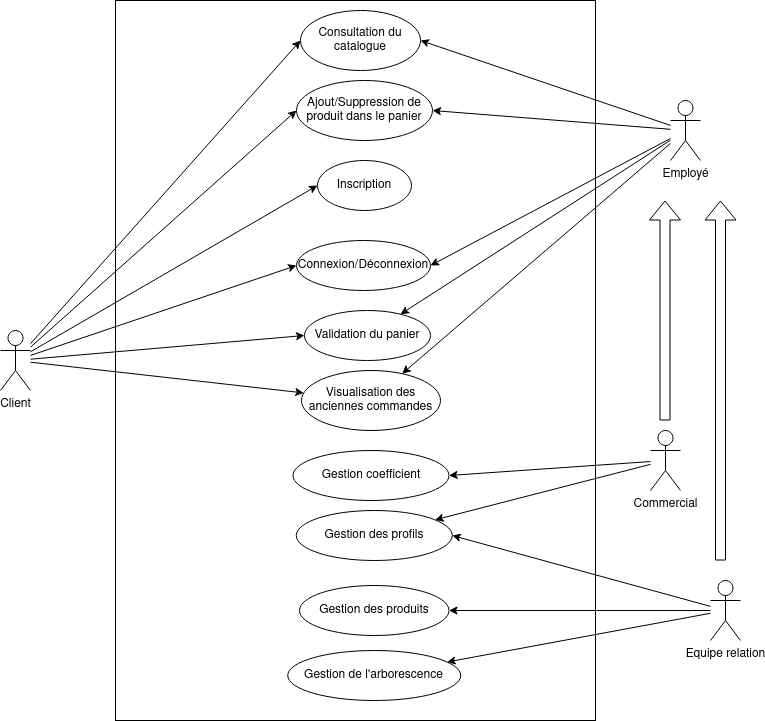

The diagram above was exported from draw.io. Its source (the exported page's mxGraphModel, read from the mxfile embedded in the PNG):
<mxGraphModel dx="1434" dy="725" grid="1" gridSize="10" guides="1" tooltips="1" connect="1" arrows="1" fold="1" page="1" pageScale="1" pageWidth="827" pageHeight="1169" math="0" shadow="0">
  <root>
    <mxCell id="0" />
    <mxCell id="1" parent="0" />
    <mxCell id="a_mKwiH8kdQ59-BuxjDw-2" value="" style="rounded=0;whiteSpace=wrap;html=1;" parent="1" vertex="1">
      <mxGeometry x="165" y="40" width="480" height="720" as="geometry" />
    </mxCell>
    <mxCell id="a_mKwiH8kdQ59-BuxjDw-6" style="rounded=0;orthogonalLoop=1;jettySize=auto;html=1;entryX=0;entryY=0.5;entryDx=0;entryDy=0;" parent="1" source="a_mKwiH8kdQ59-BuxjDw-3" target="a_mKwiH8kdQ59-BuxjDw-5" edge="1">
      <mxGeometry relative="1" as="geometry" />
    </mxCell>
    <mxCell id="a_mKwiH8kdQ59-BuxjDw-10" style="rounded=0;orthogonalLoop=1;jettySize=auto;html=1;entryX=0;entryY=0.5;entryDx=0;entryDy=0;" parent="1" source="a_mKwiH8kdQ59-BuxjDw-3" target="a_mKwiH8kdQ59-BuxjDw-8" edge="1">
      <mxGeometry relative="1" as="geometry" />
    </mxCell>
    <mxCell id="a_mKwiH8kdQ59-BuxjDw-12" style="rounded=0;orthogonalLoop=1;jettySize=auto;html=1;entryX=0;entryY=0.5;entryDx=0;entryDy=0;" parent="1" source="a_mKwiH8kdQ59-BuxjDw-3" target="a_mKwiH8kdQ59-BuxjDw-11" edge="1">
      <mxGeometry relative="1" as="geometry" />
    </mxCell>
    <mxCell id="a_mKwiH8kdQ59-BuxjDw-14" style="rounded=0;orthogonalLoop=1;jettySize=auto;html=1;entryX=0;entryY=0.5;entryDx=0;entryDy=0;" parent="1" source="a_mKwiH8kdQ59-BuxjDw-3" target="a_mKwiH8kdQ59-BuxjDw-13" edge="1">
      <mxGeometry relative="1" as="geometry" />
    </mxCell>
    <mxCell id="a_mKwiH8kdQ59-BuxjDw-17" style="rounded=0;orthogonalLoop=1;jettySize=auto;html=1;entryX=0;entryY=0.5;entryDx=0;entryDy=0;" parent="1" source="a_mKwiH8kdQ59-BuxjDw-3" target="a_mKwiH8kdQ59-BuxjDw-16" edge="1">
      <mxGeometry relative="1" as="geometry" />
    </mxCell>
    <mxCell id="a_mKwiH8kdQ59-BuxjDw-20" style="rounded=0;orthogonalLoop=1;jettySize=auto;html=1;" parent="1" source="a_mKwiH8kdQ59-BuxjDw-3" target="a_mKwiH8kdQ59-BuxjDw-19" edge="1">
      <mxGeometry relative="1" as="geometry" />
    </mxCell>
    <mxCell id="a_mKwiH8kdQ59-BuxjDw-3" value="Client" style="shape=umlActor;verticalLabelPosition=bottom;verticalAlign=top;html=1;outlineConnect=0;" parent="1" vertex="1">
      <mxGeometry x="50" y="370" width="30" height="60" as="geometry" />
    </mxCell>
    <mxCell id="a_mKwiH8kdQ59-BuxjDw-7" style="rounded=0;orthogonalLoop=1;jettySize=auto;html=1;entryX=1;entryY=0.5;entryDx=0;entryDy=0;" parent="1" source="a_mKwiH8kdQ59-BuxjDw-4" target="a_mKwiH8kdQ59-BuxjDw-5" edge="1">
      <mxGeometry relative="1" as="geometry" />
    </mxCell>
    <mxCell id="a_mKwiH8kdQ59-BuxjDw-9" style="rounded=0;orthogonalLoop=1;jettySize=auto;html=1;entryX=1;entryY=0.5;entryDx=0;entryDy=0;" parent="1" source="a_mKwiH8kdQ59-BuxjDw-4" target="a_mKwiH8kdQ59-BuxjDw-8" edge="1">
      <mxGeometry relative="1" as="geometry" />
    </mxCell>
    <mxCell id="a_mKwiH8kdQ59-BuxjDw-15" style="rounded=0;orthogonalLoop=1;jettySize=auto;html=1;entryX=1;entryY=0.5;entryDx=0;entryDy=0;" parent="1" source="a_mKwiH8kdQ59-BuxjDw-4" target="a_mKwiH8kdQ59-BuxjDw-13" edge="1">
      <mxGeometry relative="1" as="geometry" />
    </mxCell>
    <mxCell id="a_mKwiH8kdQ59-BuxjDw-18" style="rounded=0;orthogonalLoop=1;jettySize=auto;html=1;" parent="1" source="a_mKwiH8kdQ59-BuxjDw-4" target="a_mKwiH8kdQ59-BuxjDw-16" edge="1">
      <mxGeometry relative="1" as="geometry" />
    </mxCell>
    <mxCell id="a_mKwiH8kdQ59-BuxjDw-21" style="rounded=0;orthogonalLoop=1;jettySize=auto;html=1;" parent="1" source="a_mKwiH8kdQ59-BuxjDw-4" target="a_mKwiH8kdQ59-BuxjDw-19" edge="1">
      <mxGeometry relative="1" as="geometry" />
    </mxCell>
    <mxCell id="a_mKwiH8kdQ59-BuxjDw-4" value="Employé" style="shape=umlActor;verticalLabelPosition=bottom;verticalAlign=top;html=1;outlineConnect=0;" parent="1" vertex="1">
      <mxGeometry x="720" y="140" width="30" height="60" as="geometry" />
    </mxCell>
    <mxCell id="a_mKwiH8kdQ59-BuxjDw-5" value="Consultation du catalogue" style="ellipse;whiteSpace=wrap;html=1;" parent="1" vertex="1">
      <mxGeometry x="350" y="50" width="120" height="60" as="geometry" />
    </mxCell>
    <mxCell id="a_mKwiH8kdQ59-BuxjDw-8" value="Ajout/Suppression de produit dans le panier" style="ellipse;whiteSpace=wrap;html=1;" parent="1" vertex="1">
      <mxGeometry x="346" y="120" width="136" height="60" as="geometry" />
    </mxCell>
    <mxCell id="a_mKwiH8kdQ59-BuxjDw-11" value="Inscription" style="ellipse;whiteSpace=wrap;html=1;" parent="1" vertex="1">
      <mxGeometry x="367" y="200" width="94" height="50" as="geometry" />
    </mxCell>
    <mxCell id="a_mKwiH8kdQ59-BuxjDw-13" value="Connexion/Déconnexion" style="ellipse;whiteSpace=wrap;html=1;" parent="1" vertex="1">
      <mxGeometry x="346" y="280" width="134" height="50" as="geometry" />
    </mxCell>
    <mxCell id="a_mKwiH8kdQ59-BuxjDw-16" value="Validation du panier" style="ellipse;whiteSpace=wrap;html=1;" parent="1" vertex="1">
      <mxGeometry x="354" y="350" width="126" height="50" as="geometry" />
    </mxCell>
    <mxCell id="a_mKwiH8kdQ59-BuxjDw-19" value="Visualisation des anciennes commandes" style="ellipse;whiteSpace=wrap;html=1;" parent="1" vertex="1">
      <mxGeometry x="351" y="410" width="139" height="60" as="geometry" />
    </mxCell>
    <mxCell id="a_mKwiH8kdQ59-BuxjDw-22" value="Gestion des produits" style="ellipse;whiteSpace=wrap;html=1;" parent="1" vertex="1">
      <mxGeometry x="349" y="625" width="149.5" height="50" as="geometry" />
    </mxCell>
    <mxCell id="a_mKwiH8kdQ59-BuxjDw-24" value="Gestion des profils" style="ellipse;whiteSpace=wrap;html=1;" parent="1" vertex="1">
      <mxGeometry x="345.75" y="550" width="156" height="50" as="geometry" />
    </mxCell>
    <mxCell id="a_mKwiH8kdQ59-BuxjDw-26" value="Gestion de l'arborescence" style="ellipse;whiteSpace=wrap;html=1;" parent="1" vertex="1">
      <mxGeometry x="337.25" y="690" width="173" height="50" as="geometry" />
    </mxCell>
    <mxCell id="a_mKwiH8kdQ59-BuxjDw-29" style="rounded=0;orthogonalLoop=1;jettySize=auto;html=1;" parent="1" source="a_mKwiH8kdQ59-BuxjDw-28" target="a_mKwiH8kdQ59-BuxjDw-26" edge="1">
      <mxGeometry relative="1" as="geometry" />
    </mxCell>
    <mxCell id="a_mKwiH8kdQ59-BuxjDw-30" style="rounded=0;orthogonalLoop=1;jettySize=auto;html=1;entryX=1;entryY=0.5;entryDx=0;entryDy=0;" parent="1" source="a_mKwiH8kdQ59-BuxjDw-28" target="a_mKwiH8kdQ59-BuxjDw-22" edge="1">
      <mxGeometry relative="1" as="geometry" />
    </mxCell>
    <mxCell id="a_mKwiH8kdQ59-BuxjDw-37" style="rounded=0;orthogonalLoop=1;jettySize=auto;html=1;entryX=1;entryY=0.5;entryDx=0;entryDy=0;" parent="1" source="a_mKwiH8kdQ59-BuxjDw-28" target="a_mKwiH8kdQ59-BuxjDw-24" edge="1">
      <mxGeometry relative="1" as="geometry" />
    </mxCell>
    <mxCell id="a_mKwiH8kdQ59-BuxjDw-28" value="Equipe relation" style="shape=umlActor;verticalLabelPosition=bottom;verticalAlign=top;html=1;outlineConnect=0;" parent="1" vertex="1">
      <mxGeometry x="760" y="620" width="30" height="60" as="geometry" />
    </mxCell>
    <mxCell id="a_mKwiH8kdQ59-BuxjDw-36" style="rounded=0;orthogonalLoop=1;jettySize=auto;html=1;" parent="1" source="a_mKwiH8kdQ59-BuxjDw-31" target="a_mKwiH8kdQ59-BuxjDw-24" edge="1">
      <mxGeometry relative="1" as="geometry" />
    </mxCell>
    <mxCell id="a_mKwiH8kdQ59-BuxjDw-39" style="rounded=0;orthogonalLoop=1;jettySize=auto;html=1;entryX=1;entryY=0.5;entryDx=0;entryDy=0;" parent="1" source="a_mKwiH8kdQ59-BuxjDw-31" target="a_mKwiH8kdQ59-BuxjDw-38" edge="1">
      <mxGeometry relative="1" as="geometry" />
    </mxCell>
    <mxCell id="a_mKwiH8kdQ59-BuxjDw-31" value="Commercial" style="shape=umlActor;verticalLabelPosition=bottom;verticalAlign=top;html=1;outlineConnect=0;" parent="1" vertex="1">
      <mxGeometry x="700" y="470" width="30" height="60" as="geometry" />
    </mxCell>
    <mxCell id="a_mKwiH8kdQ59-BuxjDw-38" value="Gestion coefficient" style="ellipse;whiteSpace=wrap;html=1;" parent="1" vertex="1">
      <mxGeometry x="342.5" y="490" width="156" height="50" as="geometry" />
    </mxCell>
    <mxCell id="a_mKwiH8kdQ59-BuxjDw-40" value="" style="shape=flexArrow;endArrow=classic;html=1;rounded=0;" parent="1" edge="1">
      <mxGeometry width="50" height="50" relative="1" as="geometry">
        <mxPoint x="714.5" y="460" as="sourcePoint" />
        <mxPoint x="714.5" y="240" as="targetPoint" />
      </mxGeometry>
    </mxCell>
    <mxCell id="a_mKwiH8kdQ59-BuxjDw-41" value="" style="shape=flexArrow;endArrow=classic;html=1;rounded=0;" parent="1" edge="1">
      <mxGeometry width="50" height="50" relative="1" as="geometry">
        <mxPoint x="770" y="600" as="sourcePoint" />
        <mxPoint x="770" y="240" as="targetPoint" />
      </mxGeometry>
    </mxCell>
  </root>
</mxGraphModel>